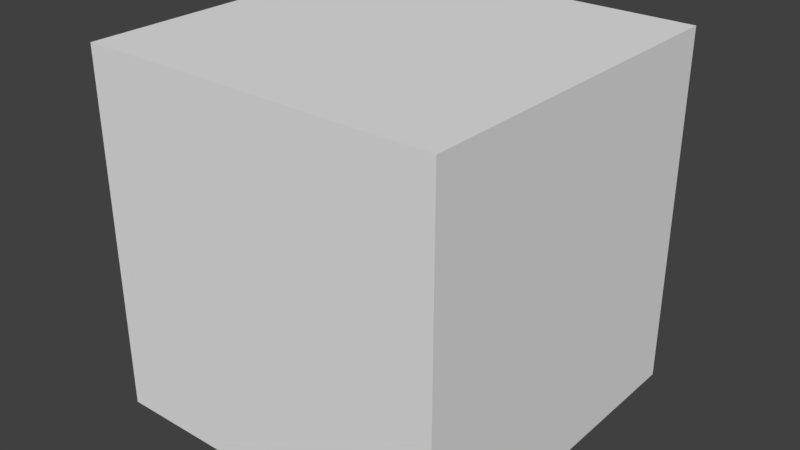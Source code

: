 # Source: mappedCube.blend  (saved by Blender 2.79.0; exported with 4.5.12 LTS)
import bpy
from mathutils import Matrix  # noqa: F401  (used for matrix-valued properties, if any)

bpy.ops.wm.read_factory_settings(use_empty=True)
scene = bpy.context.scene
scene.name = 'Scene'

# ---- collections
col_collection_1 = bpy.data.collections.new('Collection 1'); scene.collection.children.link(col_collection_1)

# ---- world
world_world = bpy.data.worlds.new('World'); scene.world = world_world
world_world.color = (0.05088, 0.05088, 0.05088)
world_world.use_sun_shadow = False
world_world.sun_shadow_jitter_overblur = 0.0
world_world.cycles.sampling_method = 'MANUAL'

# ---- meshes
me_cube_001 = bpy.data.meshes.new('Cube.001')
me_cube_001.from_pydata([(-1.0, -1.0, 0.0), (-1.0, -1.0, 2.0), (-1.0, 1.0, 0.0), (-1.0, 1.0, 2.0), (1.0, -1.0, 0.0), (1.0, -1.0, 2.0), (1.0, 1.0, 0.0), (1.0, 1.0, 2.0), (-1.0, 1.0, 0.0), (-1.0, 1.0, 0.0), (-1.0, -1.0, 0.0), (-1.0, -1.0, 0.0), (-1.0, -1.0, 2.0), (-1.0, -1.0, 2.0), (-1.0, 1.0, 2.0), (-1.0, 1.0, 2.0), (1.0, 1.0, 0.0), (1.0, 1.0, 0.0), (1.0, 1.0, 2.0), (1.0, 1.0, 2.0), (1.0, -1.0, 0.0), (1.0, -1.0, 0.0), (1.0, -1.0, 2.0), (1.0, -1.0, 2.0)], [], [(10, 12, 14, 8), (9, 15, 18, 16), (17, 19, 22, 20), (21, 23, 13, 11), (2, 6, 4, 0), (7, 3, 1, 5)])
me_cube_001.polygons.foreach_set('use_smooth', [True] * 6)
_uv = me_cube_001.uv_layers.new(name='UVMap')
_uv.uv.foreach_set('vector', [0.9425, 0.6307, 0.6367, 0.6307, 0.6367, 0.325, 0.9425, 0.325, 0.6367, 0.01916, 0.6367, 0.325, 0.3309, 0.325, 0.3309, 0.01916, 0.02508, 0.325, 0.3309, 0.325, 0.3309, 0.6307, 0.02508, 0.6307, 0.3309, 0.9365, 0.3309, 0.6307, 0.6367, 0.6307, 0.6367, 0.9365, 0.9789, 0.6732, 0.9789, 0.979, 0.6731, 0.979, 0.6731, 0.6732, 0.3309, 0.325, 0.6367, 0.325, 0.6367, 0.6307, 0.3309, 0.6307])
me_cube_001.use_remesh_preserve_volume = False
me_cube_001.use_remesh_preserve_attributes = False
me_cube_001.use_mirror_vertex_groups = False
me_cube_001.update()

# ---- objects
ob_mappedcube = bpy.data.objects.new('mappedCube', me_cube_001)

# ---- transforms, parenting, visibility, modifiers, constraints
ob_mappedcube.location = (0.0, 0.0, 0.0)
ob_mappedcube.lineart.crease_threshold = 0.0

# ---- collection membership
col_collection_1.objects.link(ob_mappedcube)

# ---- scene / render settings (as saved in the file)
scene.frame_start = 1; scene.frame_end = 250; scene.frame_set(1)
scene.render.engine = 'BLENDER_EEVEE_NEXT'
scene.render.resolution_percentage = 50
scene.render.dither_intensity = 0.0
scene.cycles.use_denoising = False
scene.cycles.samples = 128
scene.cycles.sampling_pattern = 'TABULATED_SOBOL'
scene.cycles.use_adaptive_sampling = False
scene.cycles.use_light_tree = False
scene.cycles.blur_glossy = 0.0
scene.cycles.sample_clamp_indirect = 0.0
scene.view_settings.view_transform = 'Standard'
bpy.context.view_layer.update()

# ---- added for rendering (the .blend has no active camera and no usable light): camera, sun
cam_auto = bpy.data.cameras.new('AutoCamera')
cam_auto.lens = 50.0
cam_auto.sensor_width = 36.0
cam_auto.clip_end = 1000.0
ob_auto_camera = bpy.data.objects.new('AutoCamera', cam_auto)
scene.collection.objects.link(ob_auto_camera)
ob_auto_camera.location = (3.20507, -3.84609, 3.56406)
ob_auto_camera.rotation_euler = (1.09748, -7.21219e-08, 0.694738)
scene.camera = ob_auto_camera
light_auto_sun = bpy.data.lights.new('AutoSun', 'SUN')
light_auto_sun.energy = 3.0
light_auto_sun.angle = 0.0523599
ob_auto_sun = bpy.data.objects.new('AutoSun', light_auto_sun)
scene.collection.objects.link(ob_auto_sun)
ob_auto_sun.rotation_euler = (0.872665, 0.174533, 0.523599)
bpy.context.view_layer.update()
